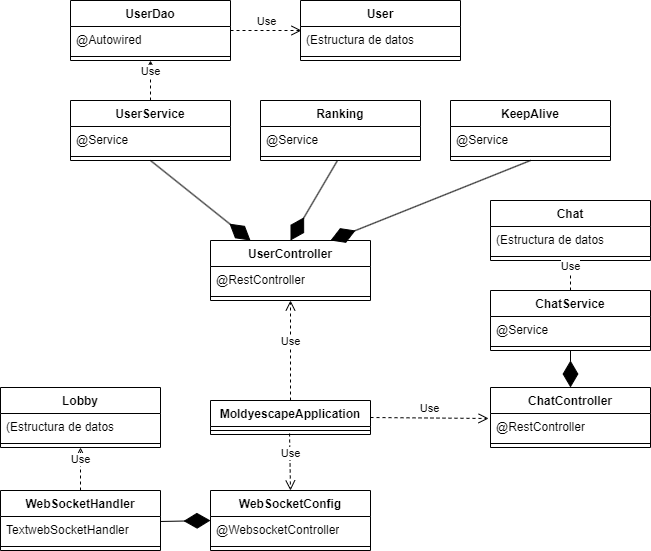

The diagram above was exported from draw.io. Its source (the exported page's mxGraphModel, read from the mxfile embedded in the PNG):
<mxGraphModel dx="1393" dy="755" grid="1" gridSize="10" guides="1" tooltips="1" connect="1" arrows="1" fold="1" page="1" pageScale="1" pageWidth="827" pageHeight="1169" background="#ffffff" math="0" shadow="0">
  <root>
    <mxCell id="0" />
    <mxCell id="1" parent="0" />
    <mxCell id="dmvSgn6Uw3uTqovSMeHg-1" value="UserDao" style="swimlane;fontStyle=1;align=center;verticalAlign=top;childLayout=stackLayout;horizontal=1;startSize=26;horizontalStack=0;resizeParent=1;resizeParentMax=0;resizeLast=0;collapsible=1;marginBottom=0;whiteSpace=wrap;html=1;" vertex="1" parent="1">
      <mxGeometry x="220" y="80" width="160" height="60" as="geometry" />
    </mxCell>
    <mxCell id="dmvSgn6Uw3uTqovSMeHg-2" value="@Autowired" style="text;strokeColor=none;fillColor=none;align=left;verticalAlign=top;spacingLeft=4;spacingRight=4;overflow=hidden;rotatable=0;points=[[0,0.5],[1,0.5]];portConstraint=eastwest;whiteSpace=wrap;html=1;" vertex="1" parent="dmvSgn6Uw3uTqovSMeHg-1">
      <mxGeometry y="26" width="160" height="26" as="geometry" />
    </mxCell>
    <mxCell id="dmvSgn6Uw3uTqovSMeHg-3" value="" style="line;strokeWidth=1;fillColor=none;align=left;verticalAlign=middle;spacingTop=-1;spacingLeft=3;spacingRight=3;rotatable=0;labelPosition=right;points=[];portConstraint=eastwest;strokeColor=inherit;" vertex="1" parent="dmvSgn6Uw3uTqovSMeHg-1">
      <mxGeometry y="52" width="160" height="8" as="geometry" />
    </mxCell>
    <mxCell id="dmvSgn6Uw3uTqovSMeHg-5" value="User" style="swimlane;fontStyle=1;align=center;verticalAlign=top;childLayout=stackLayout;horizontal=1;startSize=26;horizontalStack=0;resizeParent=1;resizeParentMax=0;resizeLast=0;collapsible=1;marginBottom=0;whiteSpace=wrap;html=1;" vertex="1" parent="1">
      <mxGeometry x="450" y="80" width="160" height="60" as="geometry" />
    </mxCell>
    <mxCell id="dmvSgn6Uw3uTqovSMeHg-6" value="(Estructura de datos" style="text;strokeColor=none;fillColor=none;align=left;verticalAlign=top;spacingLeft=4;spacingRight=4;overflow=hidden;rotatable=0;points=[[0,0.5],[1,0.5]];portConstraint=eastwest;whiteSpace=wrap;html=1;" vertex="1" parent="dmvSgn6Uw3uTqovSMeHg-5">
      <mxGeometry y="26" width="160" height="26" as="geometry" />
    </mxCell>
    <mxCell id="dmvSgn6Uw3uTqovSMeHg-7" value="" style="line;strokeWidth=1;fillColor=none;align=left;verticalAlign=middle;spacingTop=-1;spacingLeft=3;spacingRight=3;rotatable=0;labelPosition=right;points=[];portConstraint=eastwest;strokeColor=inherit;" vertex="1" parent="dmvSgn6Uw3uTqovSMeHg-5">
      <mxGeometry y="52" width="160" height="8" as="geometry" />
    </mxCell>
    <mxCell id="dmvSgn6Uw3uTqovSMeHg-9" value="UserService" style="swimlane;fontStyle=1;align=center;verticalAlign=top;childLayout=stackLayout;horizontal=1;startSize=26;horizontalStack=0;resizeParent=1;resizeParentMax=0;resizeLast=0;collapsible=1;marginBottom=0;whiteSpace=wrap;html=1;" vertex="1" parent="1">
      <mxGeometry x="220" y="180" width="160" height="60" as="geometry" />
    </mxCell>
    <mxCell id="dmvSgn6Uw3uTqovSMeHg-10" value="@Service&lt;div&gt;&lt;br&gt;&lt;/div&gt;" style="text;strokeColor=none;fillColor=none;align=left;verticalAlign=top;spacingLeft=4;spacingRight=4;overflow=hidden;rotatable=0;points=[[0,0.5],[1,0.5]];portConstraint=eastwest;whiteSpace=wrap;html=1;" vertex="1" parent="dmvSgn6Uw3uTqovSMeHg-9">
      <mxGeometry y="26" width="160" height="26" as="geometry" />
    </mxCell>
    <mxCell id="dmvSgn6Uw3uTqovSMeHg-11" value="" style="line;strokeWidth=1;fillColor=none;align=left;verticalAlign=middle;spacingTop=-1;spacingLeft=3;spacingRight=3;rotatable=0;labelPosition=right;points=[];portConstraint=eastwest;strokeColor=inherit;" vertex="1" parent="dmvSgn6Uw3uTqovSMeHg-9">
      <mxGeometry y="52" width="160" height="8" as="geometry" />
    </mxCell>
    <mxCell id="dmvSgn6Uw3uTqovSMeHg-13" value="Ranking" style="swimlane;fontStyle=1;align=center;verticalAlign=top;childLayout=stackLayout;horizontal=1;startSize=26;horizontalStack=0;resizeParent=1;resizeParentMax=0;resizeLast=0;collapsible=1;marginBottom=0;whiteSpace=wrap;html=1;" vertex="1" parent="1">
      <mxGeometry x="410" y="180" width="160" height="60" as="geometry" />
    </mxCell>
    <mxCell id="dmvSgn6Uw3uTqovSMeHg-14" value="@Service&lt;div&gt;&lt;br&gt;&lt;/div&gt;" style="text;strokeColor=none;fillColor=none;align=left;verticalAlign=top;spacingLeft=4;spacingRight=4;overflow=hidden;rotatable=0;points=[[0,0.5],[1,0.5]];portConstraint=eastwest;whiteSpace=wrap;html=1;" vertex="1" parent="dmvSgn6Uw3uTqovSMeHg-13">
      <mxGeometry y="26" width="160" height="26" as="geometry" />
    </mxCell>
    <mxCell id="dmvSgn6Uw3uTqovSMeHg-15" value="" style="line;strokeWidth=1;fillColor=none;align=left;verticalAlign=middle;spacingTop=-1;spacingLeft=3;spacingRight=3;rotatable=0;labelPosition=right;points=[];portConstraint=eastwest;strokeColor=inherit;" vertex="1" parent="dmvSgn6Uw3uTqovSMeHg-13">
      <mxGeometry y="52" width="160" height="8" as="geometry" />
    </mxCell>
    <mxCell id="dmvSgn6Uw3uTqovSMeHg-16" value="KeepAlive" style="swimlane;fontStyle=1;align=center;verticalAlign=top;childLayout=stackLayout;horizontal=1;startSize=26;horizontalStack=0;resizeParent=1;resizeParentMax=0;resizeLast=0;collapsible=1;marginBottom=0;whiteSpace=wrap;html=1;" vertex="1" parent="1">
      <mxGeometry x="600" y="180" width="160" height="60" as="geometry" />
    </mxCell>
    <mxCell id="dmvSgn6Uw3uTqovSMeHg-17" value="@Service&lt;div&gt;&lt;br&gt;&lt;/div&gt;" style="text;strokeColor=none;fillColor=none;align=left;verticalAlign=top;spacingLeft=4;spacingRight=4;overflow=hidden;rotatable=0;points=[[0,0.5],[1,0.5]];portConstraint=eastwest;whiteSpace=wrap;html=1;" vertex="1" parent="dmvSgn6Uw3uTqovSMeHg-16">
      <mxGeometry y="26" width="160" height="26" as="geometry" />
    </mxCell>
    <mxCell id="dmvSgn6Uw3uTqovSMeHg-18" value="" style="line;strokeWidth=1;fillColor=none;align=left;verticalAlign=middle;spacingTop=-1;spacingLeft=3;spacingRight=3;rotatable=0;labelPosition=right;points=[];portConstraint=eastwest;strokeColor=inherit;" vertex="1" parent="dmvSgn6Uw3uTqovSMeHg-16">
      <mxGeometry y="52" width="160" height="8" as="geometry" />
    </mxCell>
    <mxCell id="dmvSgn6Uw3uTqovSMeHg-19" value="Chat" style="swimlane;fontStyle=1;align=center;verticalAlign=top;childLayout=stackLayout;horizontal=1;startSize=26;horizontalStack=0;resizeParent=1;resizeParentMax=0;resizeLast=0;collapsible=1;marginBottom=0;whiteSpace=wrap;html=1;" vertex="1" parent="1">
      <mxGeometry x="640" y="280" width="160" height="60" as="geometry" />
    </mxCell>
    <mxCell id="dmvSgn6Uw3uTqovSMeHg-20" value="(Estructura de datos" style="text;strokeColor=none;fillColor=none;align=left;verticalAlign=top;spacingLeft=4;spacingRight=4;overflow=hidden;rotatable=0;points=[[0,0.5],[1,0.5]];portConstraint=eastwest;whiteSpace=wrap;html=1;" vertex="1" parent="dmvSgn6Uw3uTqovSMeHg-19">
      <mxGeometry y="26" width="160" height="26" as="geometry" />
    </mxCell>
    <mxCell id="dmvSgn6Uw3uTqovSMeHg-21" value="" style="line;strokeWidth=1;fillColor=none;align=left;verticalAlign=middle;spacingTop=-1;spacingLeft=3;spacingRight=3;rotatable=0;labelPosition=right;points=[];portConstraint=eastwest;strokeColor=inherit;" vertex="1" parent="dmvSgn6Uw3uTqovSMeHg-19">
      <mxGeometry y="52" width="160" height="8" as="geometry" />
    </mxCell>
    <mxCell id="dmvSgn6Uw3uTqovSMeHg-22" value="UserController" style="swimlane;fontStyle=1;align=center;verticalAlign=top;childLayout=stackLayout;horizontal=1;startSize=26;horizontalStack=0;resizeParent=1;resizeParentMax=0;resizeLast=0;collapsible=1;marginBottom=0;whiteSpace=wrap;html=1;" vertex="1" parent="1">
      <mxGeometry x="360" y="320" width="160" height="60" as="geometry" />
    </mxCell>
    <mxCell id="dmvSgn6Uw3uTqovSMeHg-23" value="@RestController" style="text;strokeColor=none;fillColor=none;align=left;verticalAlign=top;spacingLeft=4;spacingRight=4;overflow=hidden;rotatable=0;points=[[0,0.5],[1,0.5]];portConstraint=eastwest;whiteSpace=wrap;html=1;" vertex="1" parent="dmvSgn6Uw3uTqovSMeHg-22">
      <mxGeometry y="26" width="160" height="26" as="geometry" />
    </mxCell>
    <mxCell id="dmvSgn6Uw3uTqovSMeHg-24" value="" style="line;strokeWidth=1;fillColor=none;align=left;verticalAlign=middle;spacingTop=-1;spacingLeft=3;spacingRight=3;rotatable=0;labelPosition=right;points=[];portConstraint=eastwest;strokeColor=inherit;" vertex="1" parent="dmvSgn6Uw3uTqovSMeHg-22">
      <mxGeometry y="52" width="160" height="8" as="geometry" />
    </mxCell>
    <mxCell id="dmvSgn6Uw3uTqovSMeHg-25" value="MoldyescapeApplication" style="swimlane;fontStyle=1;align=center;verticalAlign=top;childLayout=stackLayout;horizontal=1;startSize=26;horizontalStack=0;resizeParent=1;resizeParentMax=0;resizeLast=0;collapsible=1;marginBottom=0;whiteSpace=wrap;html=1;" vertex="1" parent="1">
      <mxGeometry x="360" y="480" width="160" height="34" as="geometry" />
    </mxCell>
    <mxCell id="dmvSgn6Uw3uTqovSMeHg-27" value="" style="line;strokeWidth=1;fillColor=none;align=left;verticalAlign=middle;spacingTop=-1;spacingLeft=3;spacingRight=3;rotatable=0;labelPosition=right;points=[];portConstraint=eastwest;strokeColor=inherit;" vertex="1" parent="dmvSgn6Uw3uTqovSMeHg-25">
      <mxGeometry y="26" width="160" height="8" as="geometry" />
    </mxCell>
    <mxCell id="dmvSgn6Uw3uTqovSMeHg-28" value="ChatService" style="swimlane;fontStyle=1;align=center;verticalAlign=top;childLayout=stackLayout;horizontal=1;startSize=26;horizontalStack=0;resizeParent=1;resizeParentMax=0;resizeLast=0;collapsible=1;marginBottom=0;whiteSpace=wrap;html=1;" vertex="1" parent="1">
      <mxGeometry x="640" y="370" width="160" height="60" as="geometry" />
    </mxCell>
    <mxCell id="dmvSgn6Uw3uTqovSMeHg-29" value="@Service&lt;div&gt;&lt;br&gt;&lt;/div&gt;" style="text;strokeColor=none;fillColor=none;align=left;verticalAlign=top;spacingLeft=4;spacingRight=4;overflow=hidden;rotatable=0;points=[[0,0.5],[1,0.5]];portConstraint=eastwest;whiteSpace=wrap;html=1;" vertex="1" parent="dmvSgn6Uw3uTqovSMeHg-28">
      <mxGeometry y="26" width="160" height="26" as="geometry" />
    </mxCell>
    <mxCell id="dmvSgn6Uw3uTqovSMeHg-30" value="" style="line;strokeWidth=1;fillColor=none;align=left;verticalAlign=middle;spacingTop=-1;spacingLeft=3;spacingRight=3;rotatable=0;labelPosition=right;points=[];portConstraint=eastwest;strokeColor=inherit;" vertex="1" parent="dmvSgn6Uw3uTqovSMeHg-28">
      <mxGeometry y="52" width="160" height="8" as="geometry" />
    </mxCell>
    <mxCell id="dmvSgn6Uw3uTqovSMeHg-31" value="ChatController" style="swimlane;fontStyle=1;align=center;verticalAlign=top;childLayout=stackLayout;horizontal=1;startSize=26;horizontalStack=0;resizeParent=1;resizeParentMax=0;resizeLast=0;collapsible=1;marginBottom=0;whiteSpace=wrap;html=1;" vertex="1" parent="1">
      <mxGeometry x="640" y="467" width="160" height="60" as="geometry" />
    </mxCell>
    <mxCell id="dmvSgn6Uw3uTqovSMeHg-32" value="@RestController" style="text;strokeColor=none;fillColor=none;align=left;verticalAlign=top;spacingLeft=4;spacingRight=4;overflow=hidden;rotatable=0;points=[[0,0.5],[1,0.5]];portConstraint=eastwest;whiteSpace=wrap;html=1;" vertex="1" parent="dmvSgn6Uw3uTqovSMeHg-31">
      <mxGeometry y="26" width="160" height="26" as="geometry" />
    </mxCell>
    <mxCell id="dmvSgn6Uw3uTqovSMeHg-33" value="" style="line;strokeWidth=1;fillColor=none;align=left;verticalAlign=middle;spacingTop=-1;spacingLeft=3;spacingRight=3;rotatable=0;labelPosition=right;points=[];portConstraint=eastwest;strokeColor=inherit;" vertex="1" parent="dmvSgn6Uw3uTqovSMeHg-31">
      <mxGeometry y="52" width="160" height="8" as="geometry" />
    </mxCell>
    <mxCell id="dmvSgn6Uw3uTqovSMeHg-34" value="Use" style="html=1;verticalAlign=bottom;endArrow=open;dashed=1;endSize=8;curved=0;rounded=0;exitX=1;exitY=0.5;exitDx=0;exitDy=0;" edge="1" parent="1" source="dmvSgn6Uw3uTqovSMeHg-1">
      <mxGeometry relative="1" as="geometry">
        <mxPoint x="540" y="280" as="sourcePoint" />
        <mxPoint x="451" y="110" as="targetPoint" />
      </mxGeometry>
    </mxCell>
    <mxCell id="dmvSgn6Uw3uTqovSMeHg-35" value="Use" style="html=1;verticalAlign=bottom;endArrow=open;dashed=1;endSize=8;curved=0;rounded=0;entryX=0.5;entryY=1;entryDx=0;entryDy=0;exitX=0.5;exitY=0;exitDx=0;exitDy=0;" edge="1" parent="1" source="dmvSgn6Uw3uTqovSMeHg-9" target="dmvSgn6Uw3uTqovSMeHg-1">
      <mxGeometry relative="1" as="geometry">
        <mxPoint x="389" y="117" as="sourcePoint" />
        <mxPoint x="532" y="114" as="targetPoint" />
      </mxGeometry>
    </mxCell>
    <mxCell id="dmvSgn6Uw3uTqovSMeHg-36" value="" style="endArrow=diamondThin;endFill=1;endSize=24;html=1;rounded=0;entryX=0.25;entryY=0;entryDx=0;entryDy=0;exitX=0.5;exitY=1;exitDx=0;exitDy=0;" edge="1" parent="1" source="dmvSgn6Uw3uTqovSMeHg-9" target="dmvSgn6Uw3uTqovSMeHg-22">
      <mxGeometry width="160" relative="1" as="geometry">
        <mxPoint x="420" y="280" as="sourcePoint" />
        <mxPoint x="580" y="280" as="targetPoint" />
      </mxGeometry>
    </mxCell>
    <mxCell id="dmvSgn6Uw3uTqovSMeHg-37" value="" style="endArrow=diamondThin;endFill=1;endSize=24;html=1;rounded=0;entryX=0.5;entryY=0;entryDx=0;entryDy=0;exitX=0.481;exitY=1;exitDx=0;exitDy=0;exitPerimeter=0;" edge="1" parent="1" source="dmvSgn6Uw3uTqovSMeHg-15" target="dmvSgn6Uw3uTqovSMeHg-22">
      <mxGeometry width="160" relative="1" as="geometry">
        <mxPoint x="310" y="250" as="sourcePoint" />
        <mxPoint x="410" y="330" as="targetPoint" />
      </mxGeometry>
    </mxCell>
    <mxCell id="dmvSgn6Uw3uTqovSMeHg-38" value="" style="endArrow=diamondThin;endFill=1;endSize=24;html=1;rounded=0;entryX=0.75;entryY=0;entryDx=0;entryDy=0;exitX=0.5;exitY=1;exitDx=0;exitDy=0;" edge="1" parent="1" source="dmvSgn6Uw3uTqovSMeHg-16" target="dmvSgn6Uw3uTqovSMeHg-22">
      <mxGeometry width="160" relative="1" as="geometry">
        <mxPoint x="497" y="250" as="sourcePoint" />
        <mxPoint x="450" y="330" as="targetPoint" />
      </mxGeometry>
    </mxCell>
    <mxCell id="dmvSgn6Uw3uTqovSMeHg-39" value="Use" style="html=1;verticalAlign=bottom;endArrow=open;dashed=1;endSize=8;curved=0;rounded=0;entryX=0.5;entryY=1;entryDx=0;entryDy=0;exitX=0.5;exitY=0;exitDx=0;exitDy=0;" edge="1" parent="1" source="dmvSgn6Uw3uTqovSMeHg-25" target="dmvSgn6Uw3uTqovSMeHg-22">
      <mxGeometry relative="1" as="geometry">
        <mxPoint x="310" y="190" as="sourcePoint" />
        <mxPoint x="310" y="150" as="targetPoint" />
      </mxGeometry>
    </mxCell>
    <mxCell id="dmvSgn6Uw3uTqovSMeHg-40" value="Use" style="html=1;verticalAlign=bottom;endArrow=open;dashed=1;endSize=8;curved=0;rounded=0;entryX=-0.012;entryY=0.192;entryDx=0;entryDy=0;exitX=1;exitY=0.5;exitDx=0;exitDy=0;entryPerimeter=0;" edge="1" parent="1" source="dmvSgn6Uw3uTqovSMeHg-25" target="dmvSgn6Uw3uTqovSMeHg-32">
      <mxGeometry relative="1" as="geometry">
        <mxPoint x="450" y="490" as="sourcePoint" />
        <mxPoint x="450" y="390" as="targetPoint" />
      </mxGeometry>
    </mxCell>
    <mxCell id="dmvSgn6Uw3uTqovSMeHg-41" value="" style="endArrow=diamondThin;endFill=1;endSize=24;html=1;rounded=0;entryX=0.5;entryY=0;entryDx=0;entryDy=0;exitX=0.5;exitY=1;exitDx=0;exitDy=0;" edge="1" parent="1" source="dmvSgn6Uw3uTqovSMeHg-28" target="dmvSgn6Uw3uTqovSMeHg-31">
      <mxGeometry width="160" relative="1" as="geometry">
        <mxPoint x="690" y="250" as="sourcePoint" />
        <mxPoint x="490" y="330" as="targetPoint" />
      </mxGeometry>
    </mxCell>
    <mxCell id="dmvSgn6Uw3uTqovSMeHg-42" value="Use" style="html=1;verticalAlign=bottom;endArrow=open;dashed=1;endSize=8;curved=0;rounded=0;entryX=0.5;entryY=1;entryDx=0;entryDy=0;exitX=0.5;exitY=0;exitDx=0;exitDy=0;" edge="1" parent="1" source="dmvSgn6Uw3uTqovSMeHg-28" target="dmvSgn6Uw3uTqovSMeHg-19">
      <mxGeometry relative="1" as="geometry">
        <mxPoint x="450" y="490" as="sourcePoint" />
        <mxPoint x="450" y="390" as="targetPoint" />
      </mxGeometry>
    </mxCell>
    <mxCell id="dmvSgn6Uw3uTqovSMeHg-44" value="Lobby" style="swimlane;fontStyle=1;align=center;verticalAlign=top;childLayout=stackLayout;horizontal=1;startSize=26;horizontalStack=0;resizeParent=1;resizeParentMax=0;resizeLast=0;collapsible=1;marginBottom=0;whiteSpace=wrap;html=1;" vertex="1" parent="1">
      <mxGeometry x="150" y="467" width="160" height="60" as="geometry" />
    </mxCell>
    <mxCell id="dmvSgn6Uw3uTqovSMeHg-45" value="(Estructura de datos" style="text;strokeColor=none;fillColor=none;align=left;verticalAlign=top;spacingLeft=4;spacingRight=4;overflow=hidden;rotatable=0;points=[[0,0.5],[1,0.5]];portConstraint=eastwest;whiteSpace=wrap;html=1;" vertex="1" parent="dmvSgn6Uw3uTqovSMeHg-44">
      <mxGeometry y="26" width="160" height="26" as="geometry" />
    </mxCell>
    <mxCell id="dmvSgn6Uw3uTqovSMeHg-46" value="" style="line;strokeWidth=1;fillColor=none;align=left;verticalAlign=middle;spacingTop=-1;spacingLeft=3;spacingRight=3;rotatable=0;labelPosition=right;points=[];portConstraint=eastwest;strokeColor=inherit;" vertex="1" parent="dmvSgn6Uw3uTqovSMeHg-44">
      <mxGeometry y="52" width="160" height="8" as="geometry" />
    </mxCell>
    <mxCell id="dmvSgn6Uw3uTqovSMeHg-47" value="WebSocketConfig" style="swimlane;fontStyle=1;align=center;verticalAlign=top;childLayout=stackLayout;horizontal=1;startSize=26;horizontalStack=0;resizeParent=1;resizeParentMax=0;resizeLast=0;collapsible=1;marginBottom=0;whiteSpace=wrap;html=1;" vertex="1" parent="1">
      <mxGeometry x="360" y="570" width="160" height="60" as="geometry" />
    </mxCell>
    <mxCell id="dmvSgn6Uw3uTqovSMeHg-48" value="@WebsocketController" style="text;strokeColor=none;fillColor=none;align=left;verticalAlign=top;spacingLeft=4;spacingRight=4;overflow=hidden;rotatable=0;points=[[0,0.5],[1,0.5]];portConstraint=eastwest;whiteSpace=wrap;html=1;" vertex="1" parent="dmvSgn6Uw3uTqovSMeHg-47">
      <mxGeometry y="26" width="160" height="26" as="geometry" />
    </mxCell>
    <mxCell id="dmvSgn6Uw3uTqovSMeHg-49" value="" style="line;strokeWidth=1;fillColor=none;align=left;verticalAlign=middle;spacingTop=-1;spacingLeft=3;spacingRight=3;rotatable=0;labelPosition=right;points=[];portConstraint=eastwest;strokeColor=inherit;" vertex="1" parent="dmvSgn6Uw3uTqovSMeHg-47">
      <mxGeometry y="52" width="160" height="8" as="geometry" />
    </mxCell>
    <mxCell id="dmvSgn6Uw3uTqovSMeHg-50" value="Use" style="html=1;verticalAlign=bottom;endArrow=open;dashed=1;endSize=8;curved=0;rounded=0;entryX=0.5;entryY=0;entryDx=0;entryDy=0;exitX=0.494;exitY=0.875;exitDx=0;exitDy=0;exitPerimeter=0;" edge="1" parent="1" source="dmvSgn6Uw3uTqovSMeHg-27" target="dmvSgn6Uw3uTqovSMeHg-47">
      <mxGeometry relative="1" as="geometry">
        <mxPoint x="450" y="490" as="sourcePoint" />
        <mxPoint x="450" y="390" as="targetPoint" />
      </mxGeometry>
    </mxCell>
    <mxCell id="dmvSgn6Uw3uTqovSMeHg-51" value="WebSocketHandler" style="swimlane;fontStyle=1;align=center;verticalAlign=top;childLayout=stackLayout;horizontal=1;startSize=26;horizontalStack=0;resizeParent=1;resizeParentMax=0;resizeLast=0;collapsible=1;marginBottom=0;whiteSpace=wrap;html=1;" vertex="1" parent="1">
      <mxGeometry x="150" y="570" width="160" height="60" as="geometry" />
    </mxCell>
    <mxCell id="dmvSgn6Uw3uTqovSMeHg-52" value="TextwebSocketHandler" style="text;strokeColor=none;fillColor=none;align=left;verticalAlign=top;spacingLeft=4;spacingRight=4;overflow=hidden;rotatable=0;points=[[0,0.5],[1,0.5]];portConstraint=eastwest;whiteSpace=wrap;html=1;" vertex="1" parent="dmvSgn6Uw3uTqovSMeHg-51">
      <mxGeometry y="26" width="160" height="26" as="geometry" />
    </mxCell>
    <mxCell id="dmvSgn6Uw3uTqovSMeHg-53" value="" style="line;strokeWidth=1;fillColor=none;align=left;verticalAlign=middle;spacingTop=-1;spacingLeft=3;spacingRight=3;rotatable=0;labelPosition=right;points=[];portConstraint=eastwest;strokeColor=inherit;" vertex="1" parent="dmvSgn6Uw3uTqovSMeHg-51">
      <mxGeometry y="52" width="160" height="8" as="geometry" />
    </mxCell>
    <mxCell id="dmvSgn6Uw3uTqovSMeHg-54" value="" style="endArrow=diamondThin;endFill=1;endSize=24;html=1;rounded=0;entryX=0;entryY=0.154;entryDx=0;entryDy=0;exitX=1;exitY=0.192;exitDx=0;exitDy=0;exitPerimeter=0;entryPerimeter=0;" edge="1" parent="1" source="dmvSgn6Uw3uTqovSMeHg-52" target="dmvSgn6Uw3uTqovSMeHg-48">
      <mxGeometry width="160" relative="1" as="geometry">
        <mxPoint x="310" y="250" as="sourcePoint" />
        <mxPoint x="410" y="330" as="targetPoint" />
      </mxGeometry>
    </mxCell>
    <mxCell id="dmvSgn6Uw3uTqovSMeHg-55" value="Use" style="html=1;verticalAlign=bottom;endArrow=open;dashed=1;endSize=8;curved=0;rounded=0;entryX=0.5;entryY=1;entryDx=0;entryDy=0;exitX=0.5;exitY=0;exitDx=0;exitDy=0;entryPerimeter=0;" edge="1" parent="1" source="dmvSgn6Uw3uTqovSMeHg-51" target="dmvSgn6Uw3uTqovSMeHg-46">
      <mxGeometry relative="1" as="geometry">
        <mxPoint x="530" y="507" as="sourcePoint" />
        <mxPoint x="648" y="508" as="targetPoint" />
      </mxGeometry>
    </mxCell>
  </root>
</mxGraphModel>